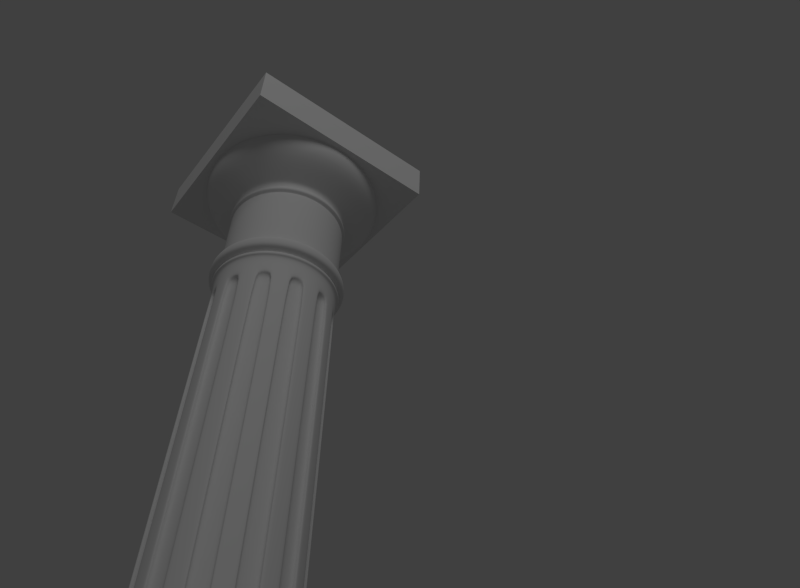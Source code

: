 # Source: columna.blend  (saved by Blender 2.60.0; exported with 4.5.12 LTS)
import bpy
from mathutils import Matrix  # noqa: F401  (used for matrix-valued properties, if any)

bpy.ops.wm.read_factory_settings(use_empty=True)
scene = bpy.context.scene
scene.name = 'Scene'

# ---- collections
col_collection_1 = bpy.data.collections.new('Collection 1'); scene.collection.children.link(col_collection_1)
col_collection_2 = bpy.data.collections.new('Collection 2'); scene.collection.children.link(col_collection_2)
col_collection_2.hide_render = True
col_collection_2.hide_viewport = True

# ---- world
world_world = bpy.data.worlds.new('World'); scene.world = world_world
world_world.color = (0.05088, 0.05088, 0.05088)
world_world.use_sun_shadow = False
world_world.sun_shadow_jitter_overblur = 0.0
world_world.cycles.sampling_method = 'MANUAL'
world_world.cycles.sample_map_resolution = 256

# ---- cameras
cam_camera = bpy.data.cameras.new('Camera')
cam_camera.clip_end = 100.0
cam_camera.lens = 35.0
cam_camera.ortho_scale = 7.314
cam_camera.dof.focus_distance = 0.0
cam_camera.dof.aperture_fstop = 128.0

# ---- lights
light_lamp = bpy.data.lights.new('Lamp', 'POINT')
light_lamp.transmission_factor = 0.0
light_lamp.cutoff_distance = 30.0
light_lamp.energy = 100.0
light_lamp.shadow_buffer_clip_start = 1.001
light_lamp.shadow_soft_size = 1.0
light_lamp.shadow_maximum_resolution = 0.006
light_lamp.use_absolute_resolution = True
light_lamp.cycles.use_multiple_importance_sampling = False

# ---- meshes
me_cube_001 = bpy.data.meshes.new('Cube.001')
me_cube_001.from_pydata([(1.0, 1.0, -1.0), (1.0, -1.0, -1.0), (-1.0, -1.0, -1.0), (-1.0, 1.0, -1.0), (1.0, 1.0, 1.0), (1.0, -1.0, 1.0), (-1.0, -1.0, 1.0), (-1.0, 1.0, 1.0)], [], [(0, 1, 2, 3), (4, 7, 6, 5), (0, 4, 5, 1), (1, 5, 6, 2), (2, 6, 7, 3), (4, 0, 3, 7)])
me_cube_001.use_remesh_preserve_volume = False
me_cube_001.use_remesh_preserve_attributes = False
me_cube_001.use_mirror_vertex_groups = False
me_cube_001.update()
me_cube = bpy.data.meshes.new('Cube')
me_cube.from_pydata([(1.0, 1.0, -1.0), (1.0, -1.0, -1.0), (-1.0, -1.0, -1.0), (-1.0, 1.0, -1.0), (1.0, 1.0, 1.0), (1.0, -1.0, 1.0), (-1.0, -1.0, 1.0), (-1.0, 1.0, 1.0)], [], [(0, 1, 2, 3), (4, 7, 6, 5), (0, 4, 5, 1), (1, 5, 6, 2), (2, 6, 7, 3), (4, 0, 3, 7)])
me_cube.use_remesh_preserve_volume = False
me_cube.use_remesh_preserve_attributes = False
me_cube.use_mirror_vertex_groups = False
me_cube.update()
me_cylinder = bpy.data.meshes.new('Cylinder')
me_cylinder.from_pydata([(0.0, 1.0, -1.0), (0.2588, 0.9659, -1.0), (0.5, 0.866, -1.0), (0.7071, 0.7071, -1.0), (0.866, 0.5, -1.0), (0.9659, 0.2588, -1.0), (1.0, 7.55e-08, -1.0), (0.9659, -0.2588, -1.0), (0.866, -0.5, -1.0), (0.7071, -0.7071, -1.0), (0.5, -0.866, -1.0), (0.2588, -0.9659, -1.0), (3.894e-07, -1.0, -1.0), (-0.2588, -0.9659, -1.0), (-0.5, -0.866, -1.0), (-0.7071, -0.7071, -1.0), (-0.866, -0.5, -1.0), (-0.9659, -0.2588, -1.0), (-1.0, -4.649e-07, -1.0), (-0.9659, 0.2588, -1.0), (-0.866, 0.5, -1.0), (-0.7071, 0.7071, -1.0), (-0.5, 0.866, -1.0), (-0.2588, 0.9659, -1.0), (0.0, 0.8143, 0.6925), (0.2107, 0.7865, 0.6925), (0.4071, 0.7052, 0.6925), (0.5758, 0.5758, 0.6925), (0.7052, 0.4071, 0.6925), (0.7865, 0.2108, 0.6925), (0.8143, 3.122e-06, 0.6925), (0.7865, -0.2107, 0.6925), (0.7052, -0.4071, 0.6925), (0.5758, -0.5758, 0.6925), (0.4071, -0.7052, 0.6925), (0.2108, -0.7865, 0.6925), (0.0, -0.8143, 0.6925), (-0.2108, -0.7865, 0.6925), (-0.4071, -0.7052, 0.6925), (-0.5758, -0.5758, 0.6925), (-0.7052, -0.4071, 0.6925), (-0.7865, -0.2107, 0.6925), (-0.8143, 3.122e-06, 0.6925), (-0.7865, 0.2108, 0.6925), (-0.7052, 0.4071, 0.6925), (-0.5758, 0.5758, 0.6925), (-0.4071, 0.7052, 0.6925), (-0.2107, 0.7865, 0.6925), (0.2107, 0.7865, 0.6646), (0.0, 0.8143, 0.6646), (0.4071, 0.7052, 0.6646), (0.5758, 0.5758, 0.6646), (0.7052, 0.4071, 0.6646), (0.7865, 0.2108, 0.6646), (0.8143, 3.076e-06, 0.6646), (0.7865, -0.2107, 0.6646), (0.7052, -0.4071, 0.6646), (0.5758, -0.5758, 0.6646), (0.4071, -0.7052, 0.6646), (0.2108, -0.7865, 0.6646), (0.0, -0.8143, 0.6646), (-0.2108, -0.7865, 0.6646), (-0.4071, -0.7052, 0.6646), (-0.5758, -0.5758, 0.6646), (-0.7052, -0.4071, 0.6646), (-0.7865, -0.2107, 0.6646), (-0.8143, 3.076e-06, 0.6646), (-0.7865, 0.2108, 0.6646), (-0.7052, 0.4071, 0.6646), (-0.5758, 0.5758, 0.6646), (-0.4071, 0.7052, 0.6646), (-0.2107, 0.7865, 0.6646), (0.2588, 0.9659, -0.9566), (-2.305e-08, 1.0, -0.9566), (0.5, 0.866, -0.9566), (0.7071, 0.7071, -0.9566), (0.866, 0.5, -0.9566), (0.9659, 0.2588, -0.9566), (1.0, 1.056e-07, -0.9566), (0.9659, -0.2588, -0.9566), (0.866, -0.5, -0.9566), (0.7071, -0.7071, -0.9566), (0.5, -0.866, -0.9566), (0.2588, -0.9659, -0.9566), (3.49e-07, -1.0, -0.9566), (-0.2588, -0.9659, -0.9566), (-0.5, -0.866, -0.9566), (-0.7071, -0.7071, -0.9566), (-0.866, -0.5, -0.9566), (-0.9659, -0.2588, -0.9566), (-1.0, -3.469e-07, -0.9566), (-0.9659, 0.2588, -0.9566), (-0.866, 0.5, -0.9566), (-0.7071, 0.7071, -0.9566), (-0.5, 0.866, -0.9566), (-0.2588, 0.9659, -0.9566), (-0.4916, 0.8458, -0.9587), (-0.3987, 0.6849, 0.6625), (-0.2023, 0.7663, 0.6625), (-0.2504, 0.9457, -0.9587), (-0.8486, 0.4866, -0.9587), (-0.6878, 0.3938, 0.6625), (-0.5584, 0.5624, 0.6625), (-0.6897, 0.6937, -0.9587), (-0.9782, -0.002865, -0.9587), (-0.7925, -0.002861, 0.6625), (-0.7648, 0.2079, 0.6625), (-0.9442, 0.256, -0.9587), (-0.8458, -0.4916, -0.9587), (-0.6849, -0.3987, 0.6625), (-0.7663, -0.2024, 0.6625), (-0.9457, -0.2504, -0.9587), (-0.4866, -0.8486, -0.9587), (-0.3938, -0.6878, 0.6625), (-0.5624, -0.5584, 0.6625), (-0.6937, -0.6897, -0.9587), (0.002865, -0.9782, -0.9587), (0.002864, -0.7925, 0.6625), (-0.2079, -0.7648, 0.6625), (-0.256, -0.9442, -0.9587), (0.4916, -0.8458, -0.9587), (0.3987, -0.6849, 0.6625), (0.2024, -0.7663, 0.6625), (0.2504, -0.9457, -0.9587), (0.8486, -0.4866, -0.9587), (0.6878, -0.3938, 0.6625), (0.5584, -0.5624, 0.6625), (0.6897, -0.6937, -0.9587), (0.9782, 0.002864, -0.9587), (0.7925, 0.002867, 0.6625), (0.7648, -0.2079, 0.6625), (0.9442, -0.256, -0.9587), (0.8458, 0.4916, -0.9587), (0.6849, 0.3987, 0.6625), (0.7663, 0.2024, 0.6625), (0.9457, 0.2504, -0.9587), (0.4866, 0.8486, -0.9587), (0.3938, 0.6878, 0.6625), (0.5624, 0.5584, 0.6625), (0.6937, 0.6897, -0.9587), (-0.002864, 0.9782, -0.9587), (-0.002864, 0.7925, 0.6625), (0.2079, 0.7648, 0.6625), (0.256, 0.9442, -0.9587), (-0.01038, 0.9212, -0.9642), (-0.01038, 0.7354, 0.657), (0.2004, 0.7077, 0.657), (0.2484, 0.8871, -0.9642), (0.4516, 0.8029, -0.9642), (0.3587, 0.6421, 0.657), (0.5274, 0.5127, 0.657), (0.6587, 0.644, -0.9642), (0.7926, 0.4696, -0.9642), (0.6317, 0.3767, 0.657), (0.7131, 0.1803, 0.657), (0.8925, 0.2284, -0.9642), (0.9212, 0.01038, -0.9642), (0.7354, 0.01038, 0.657), (0.7077, -0.2004, 0.657), (0.8871, -0.2484, -0.9642), (0.8029, -0.4516, -0.9642), (0.6421, -0.3587, 0.657), (0.5127, -0.5274, 0.657), (0.644, -0.6587, -0.9642), (0.4696, -0.7926, -0.9642), (0.3767, -0.6317, 0.657), (0.1803, -0.7131, 0.657), (0.2284, -0.8925, -0.9642), (0.01038, -0.9212, -0.9642), (0.01038, -0.7354, 0.657), (-0.2004, -0.7077, 0.657), (-0.2484, -0.8871, -0.9642), (-0.4516, -0.8029, -0.9642), (-0.3587, -0.6421, 0.657), (-0.5274, -0.5127, 0.657), (-0.6587, -0.644, -0.9642), (-0.7926, -0.4696, -0.9642), (-0.6317, -0.3767, 0.657), (-0.7131, -0.1803, 0.657), (-0.8925, -0.2284, -0.9642), (-0.9212, -0.01038, -0.9642), (-0.7354, -0.01038, 0.657), (-0.7077, 0.2004, 0.657), (-0.8871, 0.2484, -0.9642), (-0.8029, 0.4516, -0.9642), (-0.6421, 0.3587, 0.657), (-0.5127, 0.5274, 0.657), (-0.644, 0.6587, -0.9642), (-0.4696, 0.7926, -0.9642), (-0.3767, 0.6317, 0.657), (-0.1803, 0.7131, 0.657), (-0.2284, 0.8925, -0.9642), (0.213, 0.7949, 0.6343), (-1.074e-09, 0.8229, 0.6343), (0.4115, 0.7127, 0.6343), (0.5819, 0.5819, 0.6343), (0.7127, 0.4115, 0.6343), (0.7949, 0.213, 0.6343), (0.8229, 2.938e-06, 0.6343), (0.7949, -0.213, 0.6343), (0.7127, -0.4115, 0.6343), (0.5819, -0.5819, 0.6343), (0.4115, -0.7127, 0.6343), (0.213, -0.7949, 0.6343), (1.627e-08, -0.8229, 0.6343), (-0.213, -0.7949, 0.6343), (-0.4115, -0.7127, 0.6343), (-0.5819, -0.5819, 0.6343), (-0.7127, -0.4115, 0.6343), (-0.7949, -0.213, 0.6343), (-0.8229, 2.917e-06, 0.6343), (-0.7949, 0.213, 0.6343), (-0.7127, 0.4115, 0.6343), (-0.5819, 0.5819, 0.6343), (-0.4115, 0.7127, 0.6343), (-0.213, 0.7949, 0.6343), (-0.4031, 0.6924, 0.6322), (-0.2046, 0.7746, 0.6322), (-0.6953, 0.3981, 0.6322), (-0.5645, 0.5686, 0.6322), (-0.8012, -0.002861, 0.6322), (-0.7731, 0.2101, 0.6322), (-0.6924, -0.4031, 0.6322), (-0.7746, -0.2046, 0.6322), (-0.3981, -0.6953, 0.6322), (-0.5685, -0.5645, 0.6322), (0.002864, -0.8012, 0.6322), (-0.2101, -0.7731, 0.6322), (0.4031, -0.6924, 0.6322), (0.2046, -0.7746, 0.6322), (0.6953, -0.3981, 0.6322), (0.5645, -0.5685, 0.6322), (0.8012, 0.002867, 0.6322), (0.7731, -0.2101, 0.6322), (0.6924, 0.4031, 0.6322), (0.7746, 0.2046, 0.6322), (0.3981, 0.6953, 0.6322), (0.5685, 0.5645, 0.6322), (-0.002864, 0.8012, 0.6322), (0.2101, 0.7731, 0.6322), (-0.01038, 0.7441, 0.6267), (0.2026, 0.7161, 0.6267), (0.3631, 0.6496, 0.6267), (0.5335, 0.5188, 0.6267), (0.6392, 0.381, 0.6267), (0.7214, 0.1826, 0.6267), (0.7441, 0.01038, 0.6267), (0.7161, -0.2026, 0.6267), (0.6496, -0.3631, 0.6267), (0.5188, -0.5335, 0.6267), (0.381, -0.6392, 0.6267), (0.1826, -0.7214, 0.6267), (0.01038, -0.7441, 0.6267), (-0.2026, -0.7161, 0.6267), (-0.3631, -0.6496, 0.6267), (-0.5335, -0.5188, 0.6267), (-0.6392, -0.381, 0.6267), (-0.7214, -0.1826, 0.6267), (-0.7441, -0.01038, 0.6267), (-0.7161, 0.2026, 0.6267), (-0.6496, 0.3631, 0.6267), (-0.5188, 0.5335, 0.6267), (-0.381, 0.6392, 0.6267), (-0.1826, 0.7214, 0.6267), (0.0, 0.8573, 0.6925), (-0.2219, 0.8281, 0.6925), (-0.4286, 0.7424, 0.6925), (-0.6062, 0.6062, 0.6925), (-0.7424, 0.4286, 0.6925), (-0.8281, 0.2219, 0.6925), (-0.8573, 3.178e-06, 0.6925), (-0.8281, -0.2219, 0.6925), (-0.7424, -0.4286, 0.6925), (-0.6062, -0.6062, 0.6925), (-0.4286, -0.7424, 0.6925), (-0.2219, -0.8281, 0.6925), (0.0, -0.8573, 0.6925), (0.2219, -0.8281, 0.6925), (0.4286, -0.7424, 0.6925), (0.6062, -0.6062, 0.6925), (0.7424, -0.4286, 0.6925), (0.8281, -0.2219, 0.6925), (0.8573, 3.178e-06, 0.6925), (0.8281, 0.2219, 0.6925), (0.7424, 0.4286, 0.6925), (0.6062, 0.6062, 0.6925), (0.4286, 0.7424, 0.6925), (0.2219, 0.8281, 0.6925), (0.0, 0.8573, 0.6993), (0.2219, 0.8281, 0.6993), (0.4286, 0.7424, 0.6993), (0.6062, 0.6062, 0.6993), (0.7424, 0.4286, 0.6993), (0.8281, 0.2219, 0.6993), (0.8573, 3.178e-06, 0.6993), (0.8281, -0.2219, 0.6993), (0.7424, -0.4286, 0.6993), (0.6062, -0.6062, 0.6993), (0.4286, -0.7424, 0.6993), (0.2219, -0.8281, 0.6993), (0.0, -0.8573, 0.6993), (-0.2219, -0.8281, 0.6993), (-0.4286, -0.7424, 0.6993), (-0.6062, -0.6062, 0.6993), (-0.7424, -0.4286, 0.6993), (-0.8281, -0.2219, 0.6993), (-0.8573, 3.178e-06, 0.6993), (-0.8281, 0.2219, 0.6993), (-0.7424, 0.4286, 0.6993), (-0.6062, 0.6062, 0.6993), (-0.4286, 0.7424, 0.6993), (-0.2219, 0.8281, 0.6993), (0.0, 0.8164, 0.6993), (-0.2113, 0.7886, 0.6993), (-0.4082, 0.707, 0.6993), (-0.5773, 0.5773, 0.6993), (-0.707, 0.4082, 0.6993), (-0.7886, 0.2113, 0.6993), (-0.8164, 3.125e-06, 0.6993), (-0.7886, -0.2113, 0.6993), (-0.707, -0.4082, 0.6993), (-0.5773, -0.5773, 0.6993), (-0.4082, -0.707, 0.6993), (-0.2113, -0.7886, 0.6993), (0.0, -0.8164, 0.6993), (0.2113, -0.7886, 0.6993), (0.4082, -0.707, 0.6993), (0.5773, -0.5773, 0.6993), (0.707, -0.4082, 0.6993), (0.7886, -0.2113, 0.6993), (0.8164, 3.125e-06, 0.6993), (0.7886, 0.2113, 0.6993), (0.707, 0.4082, 0.6993), (0.5773, 0.5773, 0.6993), (0.4082, 0.707, 0.6993), (0.2113, 0.7886, 0.6993), (0.0, 0.8164, 0.7027), (0.2113, 0.7886, 0.7027), (0.4082, 0.707, 0.7027), (0.5773, 0.5773, 0.7027), (0.707, 0.4082, 0.7027), (0.7886, 0.2113, 0.7027), (0.8164, 3.125e-06, 0.7027), (0.7886, -0.2113, 0.7027), (0.707, -0.4082, 0.7027), (0.5773, -0.5773, 0.7027), (0.4082, -0.707, 0.7027), (0.2113, -0.7886, 0.7027), (0.0, -0.8164, 0.7027), (-0.2113, -0.7886, 0.7027), (-0.4082, -0.707, 0.7027), (-0.5773, -0.5773, 0.7027), (-0.707, -0.4082, 0.7027), (-0.7886, -0.2113, 0.7027), (-0.8164, 3.125e-06, 0.7027), (-0.7886, 0.2113, 0.7027), (-0.707, 0.4082, 0.7027), (-0.5773, 0.5773, 0.7027), (-0.4082, 0.707, 0.7027), (-0.2113, 0.7886, 0.7027), (0.0, 0.8755, 0.7053), (-0.2266, 0.8457, 0.7053), (-0.4378, 0.7582, 0.7053), (-0.6191, 0.6191, 0.7053), (-0.7582, 0.4378, 0.7053), (-0.8457, 0.2266, 0.7053), (-0.8755, 3.201e-06, 0.7053), (-0.8457, -0.2266, 0.7053), (-0.7582, -0.4378, 0.7053), (-0.6191, -0.6191, 0.7053), (-0.4378, -0.7582, 0.7053), (-0.2266, -0.8457, 0.7053), (0.0, -0.8755, 0.7053), (0.2266, -0.8457, 0.7053), (0.4378, -0.7582, 0.7053), (0.6191, -0.6191, 0.7053), (0.7582, -0.4378, 0.7053), (0.8457, -0.2266, 0.7053), (0.8755, 3.201e-06, 0.7053), (0.8457, 0.2266, 0.7053), (0.7582, 0.4378, 0.7053), (0.6191, 0.6191, 0.7053), (0.4378, 0.7582, 0.7053), (0.2266, 0.8457, 0.7053), (0.0, 0.9153, 0.7093), (0.2369, 0.8841, 0.7093), (0.4576, 0.7926, 0.7093), (0.6472, 0.6472, 0.7093), (0.7926, 0.4576, 0.7093), (0.8841, 0.2369, 0.7093), (0.9153, 3.253e-06, 0.7093), (0.8841, -0.2369, 0.7093), (0.7926, -0.4576, 0.7093), (0.6472, -0.6472, 0.7093), (0.4576, -0.7926, 0.7093), (0.2369, -0.8841, 0.7093), (0.0, -0.9153, 0.7093), (-0.2369, -0.8841, 0.7093), (-0.4576, -0.7926, 0.7093), (-0.6472, -0.6472, 0.7093), (-0.7926, -0.4576, 0.7093), (-0.8841, -0.2369, 0.7093), (-0.9153, 3.253e-06, 0.7093), (-0.8841, 0.2369, 0.7093), (-0.7926, 0.4576, 0.7093), (-0.6472, 0.6472, 0.7093), (-0.4576, 0.7926, 0.7093), (-0.2369, 0.8841, 0.7093), (0.0, 0.9153, 0.7245), (-0.2369, 0.8841, 0.7245), (-0.4576, 0.7926, 0.7245), (-0.6472, 0.6472, 0.7245), (-0.7926, 0.4576, 0.7245), (-0.8841, 0.2369, 0.7245), (-0.9153, 3.253e-06, 0.7245), (-0.8841, -0.2369, 0.7245), (-0.7926, -0.4576, 0.7245), (-0.6472, -0.6472, 0.7245), (-0.4576, -0.7926, 0.7245), (-0.2369, -0.8841, 0.7245), (0.0, -0.9153, 0.7245), (0.2369, -0.8841, 0.7245), (0.4576, -0.7926, 0.7245), (0.6472, -0.6472, 0.7245), (0.7926, -0.4576, 0.7245), (0.8841, -0.2369, 0.7245), (0.9153, 3.253e-06, 0.7245), (0.8841, 0.2369, 0.7245), (0.7926, 0.4576, 0.7245), (0.6472, 0.6472, 0.7245), (0.4576, 0.7926, 0.7245), (0.2369, 0.8841, 0.7245), (0.0, 0.8032, 0.7304), (0.2079, 0.7759, 0.7304), (0.4016, 0.6956, 0.7304), (0.568, 0.568, 0.7304), (0.6956, 0.4016, 0.7304), (0.7759, 0.2079, 0.7304), (0.8032, 3.108e-06, 0.7304), (0.7759, -0.2079, 0.7304), (0.6956, -0.4016, 0.7304), (0.568, -0.568, 0.7304), (0.4016, -0.6956, 0.7304), (0.2079, -0.7759, 0.7304), (0.0, -0.8032, 0.7304), (-0.2079, -0.7759, 0.7304), (-0.4016, -0.6956, 0.7304), (-0.568, -0.568, 0.7304), (-0.6956, -0.4016, 0.7304), (-0.7759, -0.2079, 0.7304), (-0.8032, 3.108e-06, 0.7304), (-0.7759, 0.2079, 0.7304), (-0.6956, 0.4016, 0.7304), (-0.568, 0.568, 0.7304), (-0.4016, 0.6956, 0.7304), (-0.2079, 0.7759, 0.7304), (0.0, 0.8032, 0.8407), (-0.2079, 0.7759, 0.8407), (-0.4016, 0.6956, 0.8407), (-0.568, 0.568, 0.8407), (-0.6956, 0.4016, 0.8407), (-0.7759, 0.2079, 0.8407), (-0.8032, 3.108e-06, 0.8407), (-0.7759, -0.2079, 0.8407), (-0.6956, -0.4016, 0.8407), (-0.568, -0.568, 0.8407), (-0.4016, -0.6956, 0.8407), (-0.2079, -0.7759, 0.8407), (0.0, -0.8032, 0.8407), (0.2079, -0.7759, 0.8407), (0.4016, -0.6956, 0.8407), (0.568, -0.568, 0.8407), (0.6956, -0.4016, 0.8407), (0.7759, -0.2079, 0.8407), (0.8032, 3.108e-06, 0.8407), (0.7759, 0.2079, 0.8407), (0.6956, 0.4016, 0.8407), (0.568, 0.568, 0.8407), (0.4016, 0.6956, 0.8407), (0.2079, 0.7759, 0.8407), (-0.2079, 0.7759, 0.7356), (0.0, 0.8032, 0.7356), (-0.4016, 0.6956, 0.7356), (-0.568, 0.568, 0.7356), (-0.6956, 0.4016, 0.7356), (-0.7759, 0.2079, 0.7356), (-0.8032, 3.108e-06, 0.7356), (-0.7759, -0.2079, 0.7356), (-0.6956, -0.4016, 0.7356), (-0.568, -0.568, 0.7356), (-0.4016, -0.6956, 0.7356), (-0.2079, -0.7759, 0.7356), (0.0, -0.8032, 0.7356), (0.2079, -0.7759, 0.7356), (0.4016, -0.6956, 0.7356), (0.568, -0.568, 0.7356), (0.6956, -0.4016, 0.7356), (0.7759, -0.2079, 0.7356), (0.8032, 3.108e-06, 0.7356), (0.7759, 0.2079, 0.7356), (0.6956, 0.4016, 0.7356), (0.568, 0.568, 0.7356), (0.4016, 0.6956, 0.7356), (0.2079, 0.7759, 0.7356), (0.0, 0.8225, 0.7294), (0.2129, 0.7944, 0.7294), (0.4112, 0.7123, 0.7294), (0.5816, 0.5816, 0.7294), (0.7123, 0.4112, 0.7294), (0.7944, 0.2129, 0.7294), (0.8225, 3.133e-06, 0.7294), (0.7944, -0.2129, 0.7294), (0.7123, -0.4112, 0.7294), (0.5816, -0.5816, 0.7294), (0.4112, -0.7123, 0.7294), (0.2129, -0.7944, 0.7294), (0.0, -0.8225, 0.7294), (-0.2129, -0.7944, 0.7294), (-0.4112, -0.7123, 0.7294), (-0.5816, -0.5816, 0.7294), (-0.7123, -0.4112, 0.7294), (-0.7944, -0.2129, 0.7294), (-0.8225, 3.133e-06, 0.7294), (-0.7944, 0.2129, 0.7294), (-0.7123, 0.4112, 0.7294), (-0.5816, 0.5816, 0.7294), (-0.4112, 0.7123, 0.7294), (-0.2129, 0.7944, 0.7294), (0.2079, 0.7759, 0.8415), (0.4016, 0.6956, 0.8415), (0.568, 0.568, 0.8415), (0.6956, 0.4016, 0.8415), (0.7759, 0.2079, 0.8415), (0.8032, 3.108e-06, 0.8415), (0.7759, -0.2079, 0.8415), (0.6956, -0.4016, 0.8415), (0.568, -0.568, 0.8415), (0.4016, -0.6956, 0.8415), (0.2079, -0.7759, 0.8415), (0.0, -0.8032, 0.8415), (-0.2079, -0.7759, 0.8415), (-0.4016, -0.6956, 0.8415), (-0.568, -0.568, 0.8415), (-0.6956, -0.4016, 0.8415), (-0.7759, -0.2079, 0.8415), (-0.8032, 3.108e-06, 0.8415), (-0.7759, 0.2079, 0.8415), (-0.6956, 0.4016, 0.8415), (-0.568, 0.568, 0.8415), (-0.4016, 0.6956, 0.8415), (-0.2079, 0.7759, 0.8415), (0.0, 0.8032, 0.8415), (0.0, 0.768, 0.8436), (-0.1988, 0.7418, 0.8436), (-0.384, 0.6651, 0.8436), (-0.5431, 0.5431, 0.8436), (-0.6651, 0.384, 0.8436), (-0.7418, 0.1988, 0.8436), (-0.768, 3.062e-06, 0.8436), (-0.7418, -0.1988, 0.8436), (-0.6651, -0.384, 0.8436), (-0.5431, -0.5431, 0.8436), (-0.384, -0.6651, 0.8436), (-0.1988, -0.7418, 0.8436), (0.0, -0.768, 0.8436), (0.1988, -0.7418, 0.8436), (0.384, -0.6651, 0.8436), (0.5431, -0.5431, 0.8436), (0.6651, -0.384, 0.8436), (0.7418, -0.1988, 0.8436), (0.768, 3.062e-06, 0.8436), (0.7418, 0.1988, 0.8436), (0.6651, 0.384, 0.8436), (0.5431, 0.5431, 0.8436), (0.384, 0.6651, 0.8436), (0.1988, 0.7418, 0.8436), (0.2214, 0.8263, 0.8481), (0.4277, 0.7408, 0.8481), (0.6049, 0.6049, 0.8481), (0.7408, 0.4277, 0.8481), (0.8263, 0.2214, 0.8481), (0.8554, 3.175e-06, 0.8481), (0.8263, -0.2214, 0.8481), (0.7408, -0.4277, 0.8481), (0.6049, -0.6049, 0.8481), (0.4277, -0.7408, 0.8481), (0.2214, -0.8263, 0.8481), (0.0, -0.8554, 0.8481), (-0.2214, -0.8263, 0.8481), (-0.4277, -0.7408, 0.8481), (-0.6049, -0.6049, 0.8481), (-0.7408, -0.4277, 0.8481), (-0.8263, -0.2214, 0.8481), (-0.8554, 3.175e-06, 0.8481), (-0.8263, 0.2214, 0.8481), (-0.7408, 0.4277, 0.8481), (-0.6049, 0.6049, 0.8481), (-0.4277, 0.7408, 0.8481), (-0.2214, 0.8263, 0.8481), (0.0, 0.8554, 0.8481), (0.0, 1.27, 0.9244), (-0.3286, 1.226, 0.9244), (-0.6348, 1.1, 0.9244), (-0.8978, 0.8978, 0.9244), (-1.1, 0.6348, 0.9244), (-1.226, 0.3286, 0.9244), (-1.27, 3.714e-06, 0.9244), (-1.226, -0.3286, 0.9244), (-1.1, -0.6348, 0.9244), (-0.8978, -0.8978, 0.9244), (-0.6348, -1.1, 0.9244), (-0.3286, -1.226, 0.9244), (0.0, -1.27, 0.9244), (0.3286, -1.226, 0.9244), (0.6348, -1.1, 0.9244), (0.8978, -0.8978, 0.9244), (1.1, -0.6348, 0.9244), (1.226, -0.3286, 0.9244), (1.27, 3.714e-06, 0.9244), (1.226, 0.3286, 0.9244), (1.1, 0.6348, 0.9244), (0.8978, 0.8978, 0.9244), (0.6348, 1.1, 0.9244), (0.3286, 1.226, 0.9244), (-0.2233, 0.8335, 0.8673), (0.0, 0.8629, 0.8673), (-0.4314, 0.7473, 0.8673), (-0.6102, 0.6102, 0.8673), (-0.7473, 0.4315, 0.8673), (-0.8335, 0.2233, 0.8673), (-0.8629, 3.185e-06, 0.8673), (-0.8335, -0.2233, 0.8673), (-0.7473, -0.4314, 0.8673), (-0.6102, -0.6102, 0.8673), (-0.4315, -0.7473, 0.8673), (-0.2233, -0.8335, 0.8673), (0.0, -0.8629, 0.8673), (0.2233, -0.8335, 0.8673), (0.4315, -0.7473, 0.8673), (0.6102, -0.6102, 0.8673), (0.7473, -0.4314, 0.8673), (0.8335, -0.2233, 0.8673), (0.8629, 3.185e-06, 0.8673), (0.8335, 0.2233, 0.8673), (0.7473, 0.4315, 0.8673), (0.6102, 0.6102, 0.8673), (0.4314, 0.7473, 0.8673), (0.2233, 0.8335, 0.8673), (0.0, 0.8166, 0.8653), (0.2113, 0.7887, 0.8653), (0.4083, 0.7072, 0.8653), (0.5774, 0.5774, 0.8653), (0.7072, 0.4083, 0.8653), (0.7887, 0.2113, 0.8653), (0.8166, 3.124e-06, 0.8653), (0.7887, -0.2113, 0.8653), (0.7072, -0.4083, 0.8653), (0.5774, -0.5774, 0.8653), (0.4083, -0.7072, 0.8653), (0.2113, -0.7887, 0.8653), (0.0, -0.8166, 0.8653), (-0.2113, -0.7887, 0.8653), (-0.4083, -0.7072, 0.8653), (-0.5774, -0.5774, 0.8653), (-0.7072, -0.4083, 0.8653), (-0.7887, -0.2113, 0.8653), (-0.8166, 3.124e-06, 0.8653), (-0.7887, 0.2113, 0.8653), (-0.7072, 0.4083, 0.8653), (-0.5774, 0.5774, 0.8653), (-0.4083, 0.7072, 0.8653), (-0.2113, 0.7887, 0.8653), (-0.2067, 0.7716, 0.8555), (0.0, 0.7988, 0.8555), (-0.3994, 0.6918, 0.8555), (-0.5648, 0.5648, 0.8555), (-0.6918, 0.3994, 0.8555), (-0.7716, 0.2067, 0.8555), (-0.7988, 3.101e-06, 0.8555), (-0.7716, -0.2067, 0.8555), (-0.6918, -0.3994, 0.8555), (-0.5648, -0.5648, 0.8555), (-0.3994, -0.6918, 0.8555), (-0.2067, -0.7716, 0.8555), (0.0, -0.7988, 0.8555), (0.2067, -0.7716, 0.8555), (0.3994, -0.6918, 0.8555), (0.5648, -0.5648, 0.8555), (0.6918, -0.3994, 0.8555), (0.7716, -0.2067, 0.8555), (0.7988, 3.101e-06, 0.8555), (0.7716, 0.2067, 0.8555), (0.6918, 0.3994, 0.8555), (0.5648, 0.5648, 0.8555), (0.3994, 0.6918, 0.8555), (0.2067, 0.7716, 0.8555), (-0.3223, 1.203, 0.8971), (0.0, 1.245, 0.8971), (-0.6226, 1.078, 0.8971), (-0.8806, 0.8806, 0.8971), (-1.078, 0.6227, 0.8971), (-1.203, 0.3223, 0.8971), (-1.245, 3.683e-06, 0.8971), (-1.203, -0.3223, 0.8971), (-1.078, -0.6227, 0.8971), (-0.8806, -0.8806, 0.8971), (-0.6227, -1.078, 0.8971), (-0.3223, -1.203, 0.8971), (0.0, -1.245, 0.8971), (0.3223, -1.203, 0.8971), (0.6227, -1.078, 0.8971), (0.8806, -0.8806, 0.8971), (1.078, -0.6227, 0.8971), (1.203, -0.3223, 0.8971), (1.245, 3.683e-06, 0.8971), (1.203, 0.3223, 0.8971), (1.078, 0.6227, 0.8971), (0.8806, 0.8806, 0.8971), (0.6226, 1.078, 0.8971), (0.3223, 1.203, 0.8971), (0.2554, 0.9531, -0.9083), (-2.14e-08, 0.9867, -0.9083), (0.4934, 0.8545, -0.9083), (0.6977, 0.6977, -0.9083), (0.8545, 0.4934, -0.9083), (0.9531, 0.2554, -0.9083), (0.9867, 3.181e-07, -0.9083), (0.9531, -0.2554, -0.9083), (0.8545, -0.4934, -0.9083), (0.6977, -0.6977, -0.9083), (0.4934, -0.8545, -0.9083), (0.2554, -0.9531, -0.9083), (3.24e-07, -0.9867, -0.9083), (-0.2554, -0.9531, -0.9083), (-0.4934, -0.8545, -0.9083), (-0.6977, -0.6977, -0.9083), (-0.8545, -0.4934, -0.9083), (-0.9531, -0.2554, -0.9083), (-0.9867, -1.02e-07, -0.9083), (-0.9531, 0.2554, -0.9083), (-0.8545, 0.4934, -0.9083), (-0.6977, 0.6977, -0.9083), (-0.4934, 0.8545, -0.9083), (-0.2554, 0.9531, -0.9083), (-0.485, 0.8342, -0.9104), (-0.247, 0.9328, -0.9104), (-0.8371, 0.48, -0.9104), (-0.6803, 0.6844, -0.9104), (-0.965, -0.002864, -0.9104), (-0.9313, 0.2525, -0.9104), (-0.8342, -0.485, -0.9104), (-0.9328, -0.247, -0.9104), (-0.48, -0.8371, -0.9104), (-0.6844, -0.6803, -0.9104), (0.002865, -0.965, -0.9104), (-0.2525, -0.9313, -0.9104), (0.485, -0.8342, -0.9104), (0.247, -0.9328, -0.9104), (0.8371, -0.48, -0.9104), (0.6803, -0.6844, -0.9104), (0.965, 0.002864, -0.9104), (0.9313, -0.2525, -0.9104), (0.8342, 0.485, -0.9104), (0.9328, 0.247, -0.9104), (0.48, 0.8371, -0.9104), (0.6844, 0.6803, -0.9104), (-0.002864, 0.965, -0.9104), (0.2525, 0.9313, -0.9104), (-0.01038, 0.9079, -0.9159), (0.245, 0.8742, -0.9159), (0.4449, 0.7914, -0.9159), (0.6493, 0.6346, -0.9159), (0.781, 0.4629, -0.9159), (0.8796, 0.2249, -0.9159), (0.9079, 0.01038, -0.9159), (0.8742, -0.245, -0.9159), (0.7914, -0.4449, -0.9159), (0.6346, -0.6493, -0.9159), (0.4629, -0.781, -0.9159), (0.2249, -0.8796, -0.9159), (0.01038, -0.9079, -0.9159), (-0.245, -0.8742, -0.9159), (-0.4449, -0.7914, -0.9159), (-0.6493, -0.6346, -0.9159), (-0.781, -0.4629, -0.9159), (-0.8796, -0.2249, -0.9159), (-0.9079, -0.01038, -0.9159), (-0.8742, 0.245, -0.9159), (-0.7914, 0.4449, -0.9159), (-0.6346, 0.6493, -0.9159), (-0.4629, 0.781, -0.9159), (-0.2249, 0.8796, -0.9159), (-0.2643, 0.9865, -1.002), (-0.5107, 0.8845, -1.002), (-0.7222, 0.7222, -1.002), (-0.8845, 0.5107, -1.002), (-0.9865, 0.2643, -1.002), (-1.021, -4.72e-07, -1.002), (-0.9865, -0.2643, -1.002), (-0.8845, -0.5107, -1.002), (-0.7222, -0.7222, -1.002), (-0.5107, -0.8845, -1.002), (-0.2643, -0.9865, -1.002), (3.971e-07, -1.021, -1.002), (0.2643, -0.9865, -1.002), (0.5107, -0.8845, -1.002), (0.7222, -0.7222, -1.002), (0.8845, -0.5107, -1.002), (0.9865, -0.2643, -1.002), (1.021, 7.989e-08, -1.002), (0.9865, 0.2643, -1.002), (0.8845, 0.5107, -1.002), (0.7222, 0.7222, -1.002), (0.5107, 0.8845, -1.002), (0.2643, 0.9865, -1.002), (-5.845e-10, 1.021, -1.002), (-5.845e-10, 1.021, -1.022), (0.2643, 0.9865, -1.022), (0.5107, 0.8845, -1.022), (0.7222, 0.7222, -1.022), (0.8845, 0.5107, -1.022), (0.9865, 0.2643, -1.022), (1.021, 7.989e-08, -1.022), (0.9865, -0.2643, -1.022), (0.8845, -0.5107, -1.022), (0.7222, -0.7222, -1.022), (0.5107, -0.8845, -1.022), (0.2643, -0.9865, -1.022), (3.971e-07, -1.021, -1.022), (-0.2643, -0.9865, -1.022), (-0.5107, -0.8845, -1.022), (-0.7222, -0.7222, -1.022), (-0.8845, -0.5107, -1.022), (-0.9865, -0.2643, -1.022), (-1.021, -4.72e-07, -1.022), (-0.9865, 0.2643, -1.022), (-0.8845, 0.5107, -1.022), (-0.7222, 0.7222, -1.022), (-0.5107, 0.8845, -1.022), (-0.2643, 0.9865, -1.022), (0.2845, 1.062, -1.012), (-2.777e-09, 1.099, -1.012), (0.5497, 0.952, -1.012), (0.7773, 0.7773, -1.012), (0.952, 0.5497, -1.012), (1.062, 0.2845, -1.012), (1.099, 9.588e-08, -1.012), (1.062, -0.2845, -1.012), (0.952, -0.5497, -1.012), (0.7773, -0.7773, -1.012), (0.5497, -0.952, -1.012), (0.2845, -1.062, -1.012), (4.253e-07, -1.099, -1.012), (-0.2845, -1.062, -1.012), (-0.5497, -0.952, -1.012), (-0.7773, -0.7773, -1.012), (-0.952, -0.5497, -1.012), (-1.062, -0.2845, -1.012), (-1.099, -4.982e-07, -1.012), (-1.062, 0.2845, -1.012), (-0.952, 0.5497, -1.012), (-0.7773, 0.7773, -1.012), (-0.5497, 0.952, -1.012), (-0.2845, 1.062, -1.012), (-0.3421, 1.277, -1.059), (-0.6609, 1.145, -1.059), (-0.9347, 0.9347, -1.059), (-1.145, 0.6609, -1.059), (-1.277, 0.3421, -1.059), (-1.322, -5.734e-07, -1.059), (-1.277, -0.3421, -1.059), (-1.145, -0.6609, -1.059), (-0.9347, -0.9347, -1.059), (-0.6609, -1.145, -1.059), (-0.3421, -1.277, -1.059), (5.057e-07, -1.322, -1.059), (0.3421, -1.277, -1.059), (0.6609, -1.145, -1.059), (0.9347, -0.9347, -1.059), (1.145, -0.6609, -1.059), (1.277, -0.3421, -1.059), (1.322, 1.41e-07, -1.059), (1.277, 0.3421, -1.059), (1.145, 0.6609, -1.059), (0.9347, 0.9347, -1.059), (0.6609, 1.145, -1.059), (0.3421, 1.277, -1.059), (-9.066e-09, 1.322, -1.059), (-5.845e-10, 1.021, -1.025), (-0.2643, 0.9865, -1.025), (-0.5107, 0.8845, -1.025), (-0.7222, 0.7222, -1.025), (-0.8845, 0.5107, -1.025), (-0.9865, 0.2643, -1.025), (-1.021, -4.72e-07, -1.025), (-0.9865, -0.2643, -1.025), (-0.8845, -0.5107, -1.025), (-0.7222, -0.7222, -1.025), (-0.5107, -0.8845, -1.025), (-0.2643, -0.9865, -1.025), (3.971e-07, -1.021, -1.025), (0.2643, -0.9865, -1.025), (0.5107, -0.8845, -1.025), (0.7222, -0.7222, -1.025), (0.8845, -0.5107, -1.025), (0.9865, -0.2643, -1.025), (1.021, 7.989e-08, -1.025), (0.9865, 0.2643, -1.025), (0.8845, 0.5107, -1.025), (0.7222, 0.7222, -1.025), (0.5107, 0.8845, -1.025), (0.2643, 0.9865, -1.025), (-2.08e-09, 1.125, -1.05), (-0.2911, 1.086, -1.05), (-0.5623, 0.9739, -1.05), (-0.7952, 0.7952, -1.05), (-0.9739, 0.5623, -1.05), (-1.086, 0.2911, -1.05), (-1.125, -5.069e-07, -1.05), (-1.086, -0.2911, -1.05), (-0.9739, -0.5623, -1.05), (-0.7952, -0.7952, -1.05), (-0.5623, -0.9739, -1.05), (-0.2911, -1.086, -1.05), (4.359e-07, -1.125, -1.05), (0.2911, -1.086, -1.05), (0.5623, -0.9739, -1.05), (0.7952, -0.7952, -1.05), (0.9739, -0.5623, -1.05), (1.086, -0.2911, -1.05), (1.125, 1.009e-07, -1.05), (1.086, 0.2911, -1.05), (0.9739, 0.5623, -1.05), (0.7952, 0.7952, -1.05), (0.5623, 0.9739, -1.05), (0.2911, 1.086, -1.05), (-1.047e-08, 1.375, -1.07), (0.356, 1.329, -1.07), (0.6877, 1.191, -1.07), (0.9725, 0.9725, -1.07), (1.191, 0.6877, -1.07), (1.329, 0.356, -1.07), (1.375, 1.52e-07, -1.07), (1.329, -0.356, -1.07), (1.191, -0.6877, -1.07), (0.9725, -0.9725, -1.07), (0.6877, -1.191, -1.07), (0.356, -1.329, -1.07), (5.251e-07, -1.375, -1.07), (-0.356, -1.329, -1.07), (-0.6877, -1.191, -1.07), (-0.9725, -0.9725, -1.07), (-1.191, -0.6877, -1.07), (-1.329, -0.356, -1.07), (-1.375, -5.913e-07, -1.07), (-1.329, 0.356, -1.07), (-1.191, 0.6877, -1.07), (-0.9725, 0.9725, -1.07), (-0.6877, 1.191, -1.07), (-0.356, 1.329, -1.07), (-0.3283, 1.225, -1.124), (-0.6342, 1.098, -1.124), (-0.8968, 0.8968, -1.124), (-1.098, 0.6342, -1.124), (-1.225, 0.3283, -1.124), (-1.268, -5.55e-07, -1.124), (-1.225, -0.3283, -1.124), (-1.098, -0.6342, -1.124), (-0.8968, -0.8968, -1.124), (-0.6342, -1.098, -1.124), (-0.3283, -1.225, -1.124), (4.855e-07, -1.268, -1.124), (0.3283, -1.225, -1.124), (0.6342, -1.098, -1.124), (0.8968, -0.8968, -1.124), (1.098, -0.6342, -1.124), (1.225, -0.3283, -1.124), (1.268, 1.304e-07, -1.124), (1.225, 0.3283, -1.124), (1.098, 0.6342, -1.124), (0.8968, 0.8968, -1.124), (0.6342, 1.098, -1.124), (0.3283, 1.225, -1.124), (-8.395e-09, 1.268, -1.124), (-1.26e-08, 1.441, -1.089), (-0.3729, 1.392, -1.089), (-0.7205, 1.248, -1.089), (-1.019, 1.019, -1.089), (-1.248, 0.7205, -1.089), (-1.392, 0.3729, -1.089), (-1.441, -6.132e-07, -1.089), (-1.392, -0.3729, -1.089), (-1.248, -0.7205, -1.089), (-1.019, -1.019, -1.089), (-0.7205, -1.248, -1.089), (-0.3729, -1.392, -1.089), (5.485e-07, -1.441, -1.089), (0.3729, -1.392, -1.089), (0.7205, -1.248, -1.089), (1.019, -1.019, -1.089), (1.248, -0.7205, -1.089), (1.392, -0.3729, -1.089), (1.441, 1.655e-07, -1.089), (1.392, 0.3729, -1.089), (1.248, 0.7205, -1.089), (1.019, 1.019, -1.089), (0.7205, 1.248, -1.089), (0.3729, 1.392, -1.089), (-1.063e-08, 1.361, -1.118), (-0.3522, 1.314, -1.118), (-0.6804, 1.179, -1.118), (-0.9622, 0.9622, -1.118), (-1.179, 0.6804, -1.118), (-1.314, 0.3522, -1.118), (-1.361, -5.864e-07, -1.118), (-1.314, -0.3522, -1.118), (-1.179, -0.6804, -1.118), (-0.9622, -0.9622, -1.118), (-0.6804, -1.179, -1.118), (-0.3522, -1.314, -1.118), (5.193e-07, -1.361, -1.118), (0.3522, -1.314, -1.118), (0.6804, -1.179, -1.118), (0.9622, -0.9622, -1.118), (1.179, -0.6804, -1.118), (1.314, -0.3522, -1.118), (1.361, 1.49e-07, -1.118), (1.314, 0.3522, -1.118), (1.179, 0.6804, -1.118), (0.9622, 0.9622, -1.118), (0.6804, 1.179, -1.118), (0.3522, 1.314, -1.118)], [], [(49, 24, 25, 48), (48, 25, 26, 50), (50, 26, 27, 51), (51, 27, 28, 52), (52, 28, 29, 53), (53, 29, 30, 54), (54, 30, 31, 55), (55, 31, 32, 56), (56, 32, 33, 57), (57, 33, 34, 58), (58, 34, 35, 59), (59, 35, 36, 60), (60, 36, 37, 61), (61, 37, 38, 62), (62, 38, 39, 63), (63, 39, 40, 64), (64, 40, 41, 65), (65, 41, 42, 66), (66, 42, 43, 67), (67, 43, 44, 68), (68, 44, 45, 69), (69, 45, 46, 70), (70, 46, 47, 71), (24, 49, 71, 47), (0, 73, 72, 1), (1, 72, 74, 2), (2, 74, 75, 3), (3, 75, 76, 4), (4, 76, 77, 5), (5, 77, 78, 6), (6, 78, 79, 7), (7, 79, 80, 8), (8, 80, 81, 9), (9, 81, 82, 10), (10, 82, 83, 11), (11, 83, 84, 12), (12, 84, 85, 13), (13, 85, 86, 14), (14, 86, 87, 15), (15, 87, 88, 16), (16, 88, 89, 17), (17, 89, 90, 18), (18, 90, 91, 19), (19, 91, 92, 20), (20, 92, 93, 21), (21, 93, 94, 22), (22, 94, 95, 23), (73, 0, 23, 95), (71, 98, 97, 70), (94, 96, 99, 95), (69, 102, 101, 68), (92, 100, 103, 93), (67, 106, 105, 66), (90, 104, 107, 91), (65, 110, 109, 64), (88, 108, 111, 89), (63, 114, 113, 62), (86, 112, 115, 87), (61, 118, 117, 60), (84, 116, 119, 85), (59, 122, 121, 58), (82, 120, 123, 83), (57, 126, 125, 56), (80, 124, 127, 81), (55, 130, 129, 54), (78, 128, 131, 79), (53, 134, 133, 52), (76, 132, 135, 77), (51, 138, 137, 50), (74, 136, 139, 75), (48, 142, 141, 49), (73, 140, 143, 72), (142, 146, 145, 141), (140, 144, 147, 143), (138, 150, 149, 137), (136, 148, 151, 139), (134, 154, 153, 133), (132, 152, 155, 135), (130, 158, 157, 129), (128, 156, 159, 131), (126, 162, 161, 125), (124, 160, 163, 127), (122, 166, 165, 121), (120, 164, 167, 123), (118, 170, 169, 117), (116, 168, 171, 119), (114, 174, 173, 113), (112, 172, 175, 115), (110, 178, 177, 109), (108, 176, 179, 111), (106, 182, 181, 105), (104, 180, 183, 107), (102, 186, 185, 101), (100, 184, 187, 103), (98, 190, 189, 97), (96, 188, 191, 99), (192, 48, 50, 194), (195, 51, 52, 196), (197, 53, 54, 198), (199, 55, 56, 200), (201, 57, 58, 202), (203, 59, 60, 204), (205, 61, 62, 206), (207, 63, 64, 208), (209, 65, 66, 210), (211, 67, 68, 212), (213, 69, 70, 214), (49, 193, 215, 71), (97, 216, 214, 70), (217, 98, 71, 215), (101, 218, 212, 68), (219, 102, 69, 213), (105, 220, 210, 66), (221, 106, 67, 211), (109, 222, 208, 64), (223, 110, 65, 209), (113, 224, 206, 62), (225, 114, 63, 207), (117, 226, 204, 60), (227, 118, 61, 205), (121, 228, 202, 58), (229, 122, 59, 203), (125, 230, 200, 56), (231, 126, 57, 201), (129, 232, 198, 54), (233, 130, 55, 199), (133, 234, 196, 52), (235, 134, 53, 197), (137, 236, 194, 50), (237, 138, 51, 195), (141, 238, 193, 49), (239, 142, 48, 192), (145, 240, 238, 141), (241, 146, 142, 239), (240, 145, 146, 241), (149, 242, 236, 137), (243, 150, 138, 237), (242, 149, 150, 243), (153, 244, 234, 133), (245, 154, 134, 235), (244, 153, 154, 245), (157, 246, 232, 129), (247, 158, 130, 233), (246, 157, 158, 247), (161, 248, 230, 125), (249, 162, 126, 231), (248, 161, 162, 249), (165, 250, 228, 121), (251, 166, 122, 229), (250, 165, 166, 251), (169, 252, 226, 117), (253, 170, 118, 227), (252, 169, 170, 253), (173, 254, 224, 113), (255, 174, 114, 225), (254, 173, 174, 255), (177, 256, 222, 109), (257, 178, 110, 223), (256, 177, 178, 257), (181, 258, 220, 105), (259, 182, 106, 221), (258, 181, 182, 259), (185, 260, 218, 101), (261, 186, 102, 219), (260, 185, 186, 261), (189, 262, 216, 97), (263, 190, 98, 217), (262, 189, 190, 263), (24, 47, 265, 264), (47, 46, 266, 265), (46, 45, 267, 266), (45, 44, 268, 267), (44, 43, 269, 268), (43, 42, 270, 269), (42, 41, 271, 270), (41, 40, 272, 271), (40, 39, 273, 272), (39, 38, 274, 273), (38, 37, 275, 274), (37, 36, 276, 275), (36, 35, 277, 276), (35, 34, 278, 277), (34, 33, 279, 278), (33, 32, 280, 279), (32, 31, 281, 280), (31, 30, 282, 281), (30, 29, 283, 282), (29, 28, 284, 283), (28, 27, 285, 284), (27, 26, 286, 285), (26, 25, 287, 286), (25, 24, 264, 287), (287, 264, 288, 289), (286, 287, 289, 290), (285, 286, 290, 291), (284, 285, 291, 292), (283, 284, 292, 293), (282, 283, 293, 294), (281, 282, 294, 295), (280, 281, 295, 296), (279, 280, 296, 297), (278, 279, 297, 298), (277, 278, 298, 299), (276, 277, 299, 300), (275, 276, 300, 301), (274, 275, 301, 302), (273, 274, 302, 303), (272, 273, 303, 304), (271, 272, 304, 305), (270, 271, 305, 306), (269, 270, 306, 307), (268, 269, 307, 308), (267, 268, 308, 309), (266, 267, 309, 310), (265, 266, 310, 311), (264, 265, 311, 288), (288, 311, 313, 312), (311, 310, 314, 313), (310, 309, 315, 314), (309, 308, 316, 315), (308, 307, 317, 316), (307, 306, 318, 317), (306, 305, 319, 318), (305, 304, 320, 319), (304, 303, 321, 320), (303, 302, 322, 321), (302, 301, 323, 322), (301, 300, 324, 323), (300, 299, 325, 324), (299, 298, 326, 325), (298, 297, 327, 326), (297, 296, 328, 327), (296, 295, 329, 328), (295, 294, 330, 329), (294, 293, 331, 330), (293, 292, 332, 331), (292, 291, 333, 332), (291, 290, 334, 333), (290, 289, 335, 334), (289, 288, 312, 335), (335, 312, 336, 337), (334, 335, 337, 338), (333, 334, 338, 339), (332, 333, 339, 340), (331, 332, 340, 341), (330, 331, 341, 342), (329, 330, 342, 343), (328, 329, 343, 344), (327, 328, 344, 345), (326, 327, 345, 346), (325, 326, 346, 347), (324, 325, 347, 348), (323, 324, 348, 349), (322, 323, 349, 350), (321, 322, 350, 351), (320, 321, 351, 352), (319, 320, 352, 353), (318, 319, 353, 354), (317, 318, 354, 355), (316, 317, 355, 356), (315, 316, 356, 357), (314, 315, 357, 358), (313, 314, 358, 359), (312, 313, 359, 336), (336, 359, 361, 360), (359, 358, 362, 361), (358, 357, 363, 362), (357, 356, 364, 363), (356, 355, 365, 364), (355, 354, 366, 365), (354, 353, 367, 366), (353, 352, 368, 367), (352, 351, 369, 368), (351, 350, 370, 369), (350, 349, 371, 370), (349, 348, 372, 371), (348, 347, 373, 372), (347, 346, 374, 373), (346, 345, 375, 374), (345, 344, 376, 375), (344, 343, 377, 376), (343, 342, 378, 377), (342, 341, 379, 378), (341, 340, 380, 379), (340, 339, 381, 380), (339, 338, 382, 381), (338, 337, 383, 382), (337, 336, 360, 383), (383, 360, 384, 385), (382, 383, 385, 386), (381, 382, 386, 387), (380, 381, 387, 388), (379, 380, 388, 389), (378, 379, 389, 390), (377, 378, 390, 391), (376, 377, 391, 392), (375, 376, 392, 393), (374, 375, 393, 394), (373, 374, 394, 395), (372, 373, 395, 396), (371, 372, 396, 397), (370, 371, 397, 398), (369, 370, 398, 399), (368, 369, 399, 400), (367, 368, 400, 401), (366, 367, 401, 402), (365, 366, 402, 403), (364, 365, 403, 404), (363, 364, 404, 405), (362, 363, 405, 406), (361, 362, 406, 407), (360, 361, 407, 384), (384, 407, 409, 408), (407, 406, 410, 409), (406, 405, 411, 410), (405, 404, 412, 411), (404, 403, 413, 412), (403, 402, 414, 413), (402, 401, 415, 414), (401, 400, 416, 415), (400, 399, 417, 416), (399, 398, 418, 417), (398, 397, 419, 418), (397, 396, 420, 419), (396, 395, 421, 420), (395, 394, 422, 421), (394, 393, 423, 422), (393, 392, 424, 423), (392, 391, 425, 424), (391, 390, 426, 425), (390, 389, 427, 426), (389, 388, 428, 427), (388, 387, 429, 428), (387, 386, 430, 429), (386, 385, 431, 430), (385, 384, 408, 431), (455, 480, 481, 432), (480, 457, 456, 481), (454, 482, 480, 455), (482, 458, 457, 480), (453, 483, 482, 454), (483, 459, 458, 482), (452, 484, 483, 453), (484, 460, 459, 483), (451, 485, 484, 452), (485, 461, 460, 484), (450, 486, 485, 451), (486, 462, 461, 485), (449, 487, 486, 450), (487, 463, 462, 486), (448, 488, 487, 449), (488, 464, 463, 487), (447, 489, 488, 448), (489, 465, 464, 488), (446, 490, 489, 447), (490, 466, 465, 489), (445, 491, 490, 446), (491, 467, 466, 490), (444, 492, 491, 445), (492, 468, 467, 491), (443, 493, 492, 444), (493, 469, 468, 492), (442, 494, 493, 443), (494, 470, 469, 493), (441, 495, 494, 442), (495, 471, 470, 494), (440, 496, 495, 441), (496, 472, 471, 495), (439, 497, 496, 440), (497, 473, 472, 496), (438, 498, 497, 439), (498, 474, 473, 497), (437, 499, 498, 438), (499, 475, 474, 498), (436, 500, 499, 437), (500, 476, 475, 499), (435, 501, 500, 436), (501, 477, 476, 500), (434, 502, 501, 435), (502, 478, 477, 501), (433, 503, 502, 434), (503, 479, 478, 502), (432, 481, 503, 433), (481, 456, 479, 503), (408, 504, 505, 431), (504, 432, 433, 505), (431, 505, 506, 430), (505, 433, 434, 506), (430, 506, 507, 429), (506, 434, 435, 507), (429, 507, 508, 428), (507, 435, 436, 508), (428, 508, 509, 427), (508, 436, 437, 509), (427, 509, 510, 426), (509, 437, 438, 510), (426, 510, 511, 425), (510, 438, 439, 511), (425, 511, 512, 424), (511, 439, 440, 512), (424, 512, 513, 423), (512, 440, 441, 513), (423, 513, 514, 422), (513, 441, 442, 514), (422, 514, 515, 421), (514, 442, 443, 515), (421, 515, 516, 420), (515, 443, 444, 516), (420, 516, 517, 419), (516, 444, 445, 517), (419, 517, 518, 418), (517, 445, 446, 518), (418, 518, 519, 417), (518, 446, 447, 519), (417, 519, 520, 416), (519, 447, 448, 520), (416, 520, 521, 415), (520, 448, 449, 521), (415, 521, 522, 414), (521, 449, 450, 522), (414, 522, 523, 413), (522, 450, 451, 523), (413, 523, 524, 412), (523, 451, 452, 524), (412, 524, 525, 411), (524, 452, 453, 525), (411, 525, 526, 410), (525, 453, 454, 526), (410, 526, 527, 409), (526, 454, 455, 527), (409, 527, 504, 408), (527, 455, 432, 504), (479, 456, 551, 528), (478, 479, 528, 529), (477, 478, 529, 530), (476, 477, 530, 531), (475, 476, 531, 532), (474, 475, 532, 533), (473, 474, 533, 534), (472, 473, 534, 535), (471, 472, 535, 536), (470, 471, 536, 537), (469, 470, 537, 538), (468, 469, 538, 539), (467, 468, 539, 540), (466, 467, 540, 541), (465, 466, 541, 542), (464, 465, 542, 543), (463, 464, 543, 544), (462, 463, 544, 545), (461, 462, 545, 546), (460, 461, 546, 547), (459, 460, 547, 548), (458, 459, 548, 549), (457, 458, 549, 550), (456, 457, 550, 551), (551, 550, 553, 552), (550, 549, 554, 553), (549, 548, 555, 554), (548, 547, 556, 555), (547, 546, 557, 556), (546, 545, 558, 557), (545, 544, 559, 558), (544, 543, 560, 559), (543, 542, 561, 560), (542, 541, 562, 561), (541, 540, 563, 562), (540, 539, 564, 563), (539, 538, 565, 564), (538, 537, 566, 565), (537, 536, 567, 566), (536, 535, 568, 567), (535, 534, 569, 568), (534, 533, 570, 569), (533, 532, 571, 570), (532, 531, 572, 571), (531, 530, 573, 572), (530, 529, 574, 573), (529, 528, 575, 574), (528, 551, 552, 575), (575, 552, 599, 576), (574, 575, 576, 577), (573, 574, 577, 578), (572, 573, 578, 579), (571, 572, 579, 580), (570, 571, 580, 581), (569, 570, 581, 582), (568, 569, 582, 583), (567, 568, 583, 584), (566, 567, 584, 585), (565, 566, 585, 586), (564, 565, 586, 587), (563, 564, 587, 588), (562, 563, 588, 589), (561, 562, 589, 590), (560, 561, 590, 591), (559, 560, 591, 592), (558, 559, 592, 593), (557, 558, 593, 594), (556, 557, 594, 595), (555, 556, 595, 596), (554, 555, 596, 597), (553, 554, 597, 598), (552, 553, 598, 599), (625, 647, 649, 648), (647, 646, 650, 649), (646, 645, 651, 650), (645, 644, 652, 651), (644, 643, 653, 652), (643, 642, 654, 653), (642, 641, 655, 654), (641, 640, 656, 655), (640, 639, 657, 656), (639, 638, 658, 657), (638, 637, 659, 658), (637, 636, 660, 659), (636, 635, 661, 660), (635, 634, 662, 661), (634, 633, 663, 662), (633, 632, 664, 663), (632, 631, 665, 664), (631, 630, 666, 665), (630, 629, 667, 666), (629, 628, 668, 667), (628, 627, 669, 668), (627, 626, 670, 669), (626, 624, 671, 670), (624, 625, 648, 671), (599, 598, 672, 673), (598, 597, 674, 672), (597, 596, 675, 674), (596, 595, 676, 675), (595, 594, 677, 676), (594, 593, 678, 677), (593, 592, 679, 678), (592, 591, 680, 679), (591, 590, 681, 680), (590, 589, 682, 681), (589, 588, 683, 682), (588, 587, 684, 683), (587, 586, 685, 684), (586, 585, 686, 685), (585, 584, 687, 686), (584, 583, 688, 687), (583, 582, 689, 688), (582, 581, 690, 689), (581, 580, 691, 690), (580, 579, 692, 691), (579, 578, 693, 692), (578, 577, 694, 693), (577, 576, 695, 694), (576, 599, 673, 695), (673, 648, 649, 695), (695, 649, 650, 694), (694, 650, 651, 693), (693, 651, 652, 692), (692, 652, 653, 691), (691, 653, 654, 690), (690, 654, 655, 689), (689, 655, 656, 688), (688, 656, 657, 687), (687, 657, 658, 686), (686, 658, 659, 685), (685, 659, 660, 684), (684, 660, 661, 683), (683, 661, 662, 682), (682, 662, 663, 681), (681, 663, 664, 680), (680, 664, 665, 679), (679, 665, 666, 678), (678, 666, 667, 677), (677, 667, 668, 676), (676, 668, 669, 675), (675, 669, 670, 674), (674, 670, 671, 672), (672, 671, 648, 673), (624, 696, 697, 625), (696, 601, 600, 697), (626, 698, 696, 624), (698, 602, 601, 696), (627, 699, 698, 626), (699, 603, 602, 698), (628, 700, 699, 627), (700, 604, 603, 699), (629, 701, 700, 628), (701, 605, 604, 700), (630, 702, 701, 629), (702, 606, 605, 701), (631, 703, 702, 630), (703, 607, 606, 702), (632, 704, 703, 631), (704, 608, 607, 703), (633, 705, 704, 632), (705, 609, 608, 704), (634, 706, 705, 633), (706, 610, 609, 705), (635, 707, 706, 634), (707, 611, 610, 706), (636, 708, 707, 635), (708, 612, 611, 707), (637, 709, 708, 636), (709, 613, 612, 708), (638, 710, 709, 637), (710, 614, 613, 709), (639, 711, 710, 638), (711, 615, 614, 710), (640, 712, 711, 639), (712, 616, 615, 711), (641, 713, 712, 640), (713, 617, 616, 712), (642, 714, 713, 641), (714, 618, 617, 713), (643, 715, 714, 642), (715, 619, 618, 714), (644, 716, 715, 643), (716, 620, 619, 715), (645, 717, 716, 644), (717, 621, 620, 716), (646, 718, 717, 645), (718, 622, 621, 717), (647, 719, 718, 646), (719, 623, 622, 718), (625, 697, 719, 647), (697, 600, 623, 719), (72, 720, 722, 74), (720, 192, 194, 722), (75, 723, 724, 76), (723, 195, 196, 724), (77, 725, 726, 78), (725, 197, 198, 726), (79, 727, 728, 80), (727, 199, 200, 728), (81, 729, 730, 82), (729, 201, 202, 730), (83, 731, 732, 84), (731, 203, 204, 732), (85, 733, 734, 86), (733, 205, 206, 734), (87, 735, 736, 88), (735, 207, 208, 736), (89, 737, 738, 90), (737, 209, 210, 738), (91, 739, 740, 92), (739, 211, 212, 740), (93, 741, 742, 94), (741, 213, 214, 742), (193, 721, 743, 215), (721, 73, 95, 743), (216, 744, 742, 214), (744, 96, 94, 742), (99, 745, 743, 95), (745, 217, 215, 743), (218, 746, 740, 212), (746, 100, 92, 740), (103, 747, 741, 93), (747, 219, 213, 741), (220, 748, 738, 210), (748, 104, 90, 738), (107, 749, 739, 91), (749, 221, 211, 739), (222, 750, 736, 208), (750, 108, 88, 736), (111, 751, 737, 89), (751, 223, 209, 737), (224, 752, 734, 206), (752, 112, 86, 734), (115, 753, 735, 87), (753, 225, 207, 735), (226, 754, 732, 204), (754, 116, 84, 732), (119, 755, 733, 85), (755, 227, 205, 733), (228, 756, 730, 202), (756, 120, 82, 730), (123, 757, 731, 83), (757, 229, 203, 731), (230, 758, 728, 200), (758, 124, 80, 728), (127, 759, 729, 81), (759, 231, 201, 729), (232, 760, 726, 198), (760, 128, 78, 726), (131, 761, 727, 79), (761, 233, 199, 727), (234, 762, 724, 196), (762, 132, 76, 724), (135, 763, 725, 77), (763, 235, 197, 725), (236, 764, 722, 194), (764, 136, 74, 722), (139, 765, 723, 75), (765, 237, 195, 723), (238, 766, 721, 193), (766, 140, 73, 721), (143, 767, 720, 72), (767, 239, 192, 720), (240, 768, 766, 238), (768, 144, 140, 766), (147, 769, 767, 143), (769, 241, 239, 767), (144, 768, 769, 147), (768, 240, 241, 769), (242, 770, 764, 236), (770, 148, 136, 764), (151, 771, 765, 139), (771, 243, 237, 765), (148, 770, 771, 151), (770, 242, 243, 771), (244, 772, 762, 234), (772, 152, 132, 762), (155, 773, 763, 135), (773, 245, 235, 763), (152, 772, 773, 155), (772, 244, 245, 773), (246, 774, 760, 232), (774, 156, 128, 760), (159, 775, 761, 131), (775, 247, 233, 761), (156, 774, 775, 159), (774, 246, 247, 775), (248, 776, 758, 230), (776, 160, 124, 758), (163, 777, 759, 127), (777, 249, 231, 759), (160, 776, 777, 163), (776, 248, 249, 777), (250, 778, 756, 228), (778, 164, 120, 756), (167, 779, 757, 123), (779, 251, 229, 757), (164, 778, 779, 167), (778, 250, 251, 779), (252, 780, 754, 226), (780, 168, 116, 754), (171, 781, 755, 119), (781, 253, 227, 755), (168, 780, 781, 171), (780, 252, 253, 781), (254, 782, 752, 224), (782, 172, 112, 752), (175, 783, 753, 115), (783, 255, 225, 753), (172, 782, 783, 175), (782, 254, 255, 783), (256, 784, 750, 222), (784, 176, 108, 750), (179, 785, 751, 111), (785, 257, 223, 751), (176, 784, 785, 179), (784, 256, 257, 785), (258, 786, 748, 220), (786, 180, 104, 748), (183, 787, 749, 107), (787, 259, 221, 749), (180, 786, 787, 183), (786, 258, 259, 787), (260, 788, 746, 218), (788, 184, 100, 746), (187, 789, 747, 103), (789, 261, 219, 747), (184, 788, 789, 187), (788, 260, 261, 789), (262, 790, 744, 216), (790, 188, 96, 744), (191, 791, 745, 99), (791, 263, 217, 745), (188, 790, 791, 191), (790, 262, 263, 791), (23, 0, 815, 792), (22, 23, 792, 793), (21, 22, 793, 794), (20, 21, 794, 795), (19, 20, 795, 796), (18, 19, 796, 797), (17, 18, 797, 798), (16, 17, 798, 799), (15, 16, 799, 800), (14, 15, 800, 801), (13, 14, 801, 802), (12, 13, 802, 803), (11, 12, 803, 804), (10, 11, 804, 805), (9, 10, 805, 806), (8, 9, 806, 807), (7, 8, 807, 808), (6, 7, 808, 809), (5, 6, 809, 810), (4, 5, 810, 811), (3, 4, 811, 812), (2, 3, 812, 813), (1, 2, 813, 814), (0, 1, 814, 815), (814, 840, 841, 815), (840, 817, 816, 841), (813, 842, 840, 814), (842, 818, 817, 840), (812, 843, 842, 813), (843, 819, 818, 842), (811, 844, 843, 812), (844, 820, 819, 843), (810, 845, 844, 811), (845, 821, 820, 844), (809, 846, 845, 810), (846, 822, 821, 845), (808, 847, 846, 809), (847, 823, 822, 846), (807, 848, 847, 808), (848, 824, 823, 847), (806, 849, 848, 807), (849, 825, 824, 848), (805, 850, 849, 806), (850, 826, 825, 849), (804, 851, 850, 805), (851, 827, 826, 850), (803, 852, 851, 804), (852, 828, 827, 851), (802, 853, 852, 803), (853, 829, 828, 852), (801, 854, 853, 802), (854, 830, 829, 853), (800, 855, 854, 801), (855, 831, 830, 854), (799, 856, 855, 800), (856, 832, 831, 855), (798, 857, 856, 799), (857, 833, 832, 856), (797, 858, 857, 798), (858, 834, 833, 857), (796, 859, 858, 797), (859, 835, 834, 858), (795, 860, 859, 796), (860, 836, 835, 859), (794, 861, 860, 795), (861, 837, 836, 860), (793, 862, 861, 794), (862, 838, 837, 861), (792, 863, 862, 793), (863, 839, 838, 862), (815, 841, 863, 792), (841, 816, 839, 863), (816, 888, 889, 839), (839, 889, 890, 838), (838, 890, 891, 837), (837, 891, 892, 836), (836, 892, 893, 835), (835, 893, 894, 834), (834, 894, 895, 833), (833, 895, 896, 832), (832, 896, 897, 831), (831, 897, 898, 830), (830, 898, 899, 829), (829, 899, 900, 828), (828, 900, 901, 827), (827, 901, 902, 826), (826, 902, 903, 825), (825, 903, 904, 824), (824, 904, 905, 823), (823, 905, 906, 822), (822, 906, 907, 821), (821, 907, 908, 820), (820, 908, 909, 819), (819, 909, 910, 818), (818, 910, 911, 817), (817, 911, 888, 816), (888, 912, 913, 889), (912, 887, 864, 913), (889, 913, 914, 890), (913, 864, 865, 914), (890, 914, 915, 891), (914, 865, 866, 915), (891, 915, 916, 892), (915, 866, 867, 916), (892, 916, 917, 893), (916, 867, 868, 917), (893, 917, 918, 894), (917, 868, 869, 918), (894, 918, 919, 895), (918, 869, 870, 919), (895, 919, 920, 896), (919, 870, 871, 920), (896, 920, 921, 897), (920, 871, 872, 921), (897, 921, 922, 898), (921, 872, 873, 922), (898, 922, 923, 899), (922, 873, 874, 923), (899, 923, 924, 900), (923, 874, 875, 924), (900, 924, 925, 901), (924, 875, 876, 925), (901, 925, 926, 902), (925, 876, 877, 926), (902, 926, 927, 903), (926, 877, 878, 927), (903, 927, 928, 904), (927, 878, 879, 928), (904, 928, 929, 905), (928, 879, 880, 929), (905, 929, 930, 906), (929, 880, 881, 930), (906, 930, 931, 907), (930, 881, 882, 931), (907, 931, 932, 908), (931, 882, 883, 932), (908, 932, 933, 909), (932, 883, 884, 933), (909, 933, 934, 910), (933, 884, 885, 934), (910, 934, 935, 911), (934, 885, 886, 935), (911, 935, 912, 888), (935, 886, 887, 912), (887, 886, 937, 936), (886, 885, 938, 937), (885, 884, 939, 938), (884, 883, 940, 939), (883, 882, 941, 940), (882, 881, 942, 941), (881, 880, 943, 942), (880, 879, 944, 943), (879, 878, 945, 944), (878, 877, 946, 945), (877, 876, 947, 946), (876, 875, 948, 947), (875, 874, 949, 948), (874, 873, 950, 949), (873, 872, 951, 950), (872, 871, 952, 951), (871, 870, 953, 952), (870, 869, 954, 953), (869, 868, 955, 954), (868, 867, 956, 955), (867, 866, 957, 956), (866, 865, 958, 957), (865, 864, 959, 958), (864, 887, 936, 959), (936, 984, 985, 959), (959, 985, 986, 958), (958, 986, 987, 957), (957, 987, 988, 956), (956, 988, 989, 955), (955, 989, 990, 954), (954, 990, 991, 953), (953, 991, 992, 952), (952, 992, 993, 951), (951, 993, 994, 950), (950, 994, 995, 949), (949, 995, 996, 948), (948, 996, 997, 947), (947, 997, 998, 946), (946, 998, 999, 945), (945, 999, 1000, 944), (944, 1000, 1001, 943), (943, 1001, 1002, 942), (942, 1002, 1003, 941), (941, 1003, 1004, 940), (940, 1004, 1005, 939), (939, 1005, 1006, 938), (938, 1006, 1007, 937), (937, 1007, 984, 936), (984, 1008, 1009, 985), (1008, 983, 960, 1009), (985, 1009, 1010, 986), (1009, 960, 961, 1010), (986, 1010, 1011, 987), (1010, 961, 962, 1011), (987, 1011, 1012, 988), (1011, 962, 963, 1012), (988, 1012, 1013, 989), (1012, 963, 964, 1013), (989, 1013, 1014, 990), (1013, 964, 965, 1014), (990, 1014, 1015, 991), (1014, 965, 966, 1015), (991, 1015, 1016, 992), (1015, 966, 967, 1016), (992, 1016, 1017, 993), (1016, 967, 968, 1017), (993, 1017, 1018, 994), (1017, 968, 969, 1018), (994, 1018, 1019, 995), (1018, 969, 970, 1019), (995, 1019, 1020, 996), (1019, 970, 971, 1020), (996, 1020, 1021, 997), (1020, 971, 972, 1021), (997, 1021, 1022, 998), (1021, 972, 973, 1022), (998, 1022, 1023, 999), (1022, 973, 974, 1023), (999, 1023, 1024, 1000), (1023, 974, 975, 1024), (1000, 1024, 1025, 1001), (1024, 975, 976, 1025), (1001, 1025, 1026, 1002), (1025, 976, 977, 1026), (1002, 1026, 1027, 1003), (1026, 977, 978, 1027), (1003, 1027, 1028, 1004), (1027, 978, 979, 1028), (1004, 1028, 1029, 1005), (1028, 979, 980, 1029), (1005, 1029, 1030, 1006), (1029, 980, 981, 1030), (1006, 1030, 1031, 1007), (1030, 981, 982, 1031), (1007, 1031, 1008, 984), (1031, 982, 983, 1008)])
me_cylinder.polygons.foreach_set('use_smooth', [True] * 1008)
me_cylinder.use_remesh_preserve_volume = False
me_cylinder.use_remesh_preserve_attributes = False
me_cylinder.use_mirror_vertex_groups = False
me_cylinder.update()
me_plane = bpy.data.meshes.new('Plane')
me_plane.from_pydata([(1.026, 4.394, -4.781e-07), (1.0, -1.0, 0.0), (-1.0, -1.0, 0.0), (-0.9741, 4.394, -4.781e-07), (-0.5853, 6.819, 12.07), (1.415, 6.819, 12.07), (1.026, 3.877, -4.781e-07), (-0.9741, 3.877, -4.781e-07), (1.0, -0.6049, 0.0), (-1.0, -0.6049, 0.0), (1.415, 6.219, 11.42), (-0.5853, 6.219, 11.42)], [], [(6, 0, 3, 7), (7, 9, 8, 6), (9, 2, 1, 8), (0, 10, 11, 3), (10, 5, 4, 11)])
me_plane.polygons.foreach_set('use_smooth', [True] * 5)
me_plane.use_remesh_preserve_volume = False
me_plane.use_remesh_preserve_attributes = False
me_plane.use_mirror_vertex_groups = False
me_plane.update()

# ---- objects
ob_cube_001 = bpy.data.objects.new('Cube.001', me_cube_001)
ob_cube = bpy.data.objects.new('Cube', me_cube)
ob_cylinder = bpy.data.objects.new('Cylinder', me_cylinder)
ob_lamp = bpy.data.objects.new('Lamp', light_lamp)
ob_camera = bpy.data.objects.new('Camera', cam_camera)
ob_plane = bpy.data.objects.new('Plane', me_plane)

# ---- transforms, parenting, visibility, modifiers, constraints
ob_cube_001.location = (-1.195e-08, 0.001112, -0.2472)
ob_cube_001.scale = (0.3081, 0.3081, 0.06084)
ob_cube_001.lineart.crease_threshold = 0.0
ob_cube.location = (-1.195e-08, 0.001112, 2.977)
ob_cube.scale = (0.2498, 0.2498, 0.04933)
ob_cube.lineart.crease_threshold = 0.0
ob_cylinder.location = (-1.916e-16, 0.001112, 1.522)
ob_cylinder.scale = (0.1865, 0.1865, 1.522)
ob_cylinder.lineart.crease_threshold = 0.0
_m = ob_cylinder.modifiers.new('Subsurf', 'SUBSURF')
_m.uv_smooth = 'PRESERVE_CORNERS'
_m.quality = 2
_m.levels = 2
_m.show_only_control_edges = False
ob_lamp.location = (3.626, -1.763, 4.652)
ob_lamp.rotation_euler = (0.6503, 0.05522, 1.866)
ob_lamp.lock_rotations_4d = False
ob_lamp.empty_display_type = 'ARROWS'
ob_lamp.color = (0.0, 0.0, 0.0, 0.0)
ob_lamp.lineart.crease_threshold = 0.0
ob_camera.location = (1.357, -0.6082, 1.313)
ob_camera.rotation_euler = (2.299, -0.0343, 0.9087)
ob_camera.scale = (1.0, 1.0, 1.0)
ob_camera.lock_rotations_4d = False
ob_camera.empty_display_type = 'ARROWS'
ob_camera.color = (0.0, 0.0, 0.0, 0.0)
ob_camera.display_type = 'WIRE'
ob_camera.lineart.crease_threshold = 0.0
ob_plane.location = (0.5224, -1.097, -0.3111)
ob_plane.rotation_euler = (0.0, -0.0, 1.979)
ob_plane.scale = (12.03, 2.571, 2.571)
ob_plane.lineart.crease_threshold = 0.0
_m = ob_plane.modifiers.new('Subsurf', 'SUBSURF')
_m.uv_smooth = 'PRESERVE_CORNERS'
_m.quality = 2
_m.levels = 2
_m.show_only_control_edges = False

# ---- collection membership
col_collection_1.objects.link(ob_cube_001)
col_collection_1.objects.link(ob_cube)
col_collection_1.objects.link(ob_cylinder)
col_collection_1.objects.link(ob_lamp)
col_collection_1.objects.link(ob_camera)
col_collection_2.objects.link(ob_plane)

# ---- scene / render settings (as saved in the file)
scene.camera = ob_camera
scene.frame_start = 1; scene.frame_end = 250; scene.frame_set(1)
scene.render.engine = 'BLENDER_EEVEE_NEXT'
scene.render.image_settings.compression = 90
scene.render.resolution_x = 640
scene.render.resolution_y = 470
scene.render.dither_intensity = 0.0
scene.render.bake_margin = 2
scene.render.bake_bias = 0.0
scene.cycles.use_denoising = False
scene.cycles.samples = 10
scene.cycles.sampling_pattern = 'TABULATED_SOBOL'
scene.cycles.light_sampling_threshold = 0.0
scene.cycles.use_adaptive_sampling = False
scene.cycles.use_light_tree = False
scene.cycles.blur_glossy = 0.0
scene.cycles.volume_bounces = 1
scene.cycles.pixel_filter_type = 'GAUSSIAN'
scene.cycles.sample_clamp_indirect = 0.0
scene.view_settings.view_transform = 'Standard'
bpy.context.view_layer.update()
